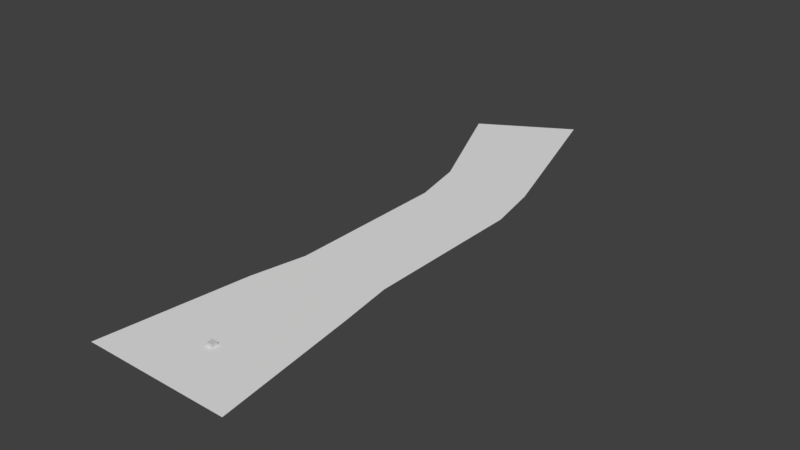 # Source: PROTOTIPO_CIUDAD.blend  (saved by Blender 2.79.0; exported with 4.5.12 LTS)
import bpy
from mathutils import Matrix  # noqa: F401  (used for matrix-valued properties, if any)

bpy.ops.wm.read_factory_settings(use_empty=True)
scene = bpy.context.scene
scene.name = 'Scene'

# ---- collections
col_collection_1 = bpy.data.collections.new('Collection 1'); scene.collection.children.link(col_collection_1)

# ---- materials (node trees are filled in below, after node groups)
mat_material_001 = bpy.data.materials.new('Material.001')
mat_material_001.alpha_threshold = 0.0
mat_material_001.use_transparent_shadow = False
mat_material_001.diffuse_color = (0.64, 0.64, 0.64, 1.0)
mat_material_001.specular_color = (0.5, 0.5, 0.5)
mat_material_001.roughness = 0.5
mat_material_001.specular_intensity = 1.0

# ---- material node trees

# ---- world
world_world = bpy.data.worlds.new('World'); scene.world = world_world
world_world.color = (0.05088, 0.05088, 0.05088)
world_world.use_sun_shadow = False
world_world.sun_shadow_jitter_overblur = 0.0
world_world.cycles.sampling_method = 'MANUAL'

# ---- meshes
me_plane = bpy.data.meshes.new('Plane')
me_plane.from_pydata([(-1.278, -0.9619, 0.0), (1.254, -0.9619, 0.0), (-0.9523, 1.57, 0.0), (0.9286, 1.57, 0.0), (-0.9523, 6.324, 0.0), (0.6068, 6.324, 0.0), (-0.7551, 5.373, 0.0), (-0.7551, 4.422, 0.0), (-0.7551, 3.471, 0.0), (-0.7551, 2.52, 0.0), (0.7907, 2.52, 0.0), (0.7907, 3.471, 0.0), (0.7907, 4.422, 0.0), (0.7907, 5.373, 0.0), (-0.9523, 6.324, 0.0), (0.6068, 6.324, 0.0), (-1.891, 8.45, 0.0), (-0.332, 9.363, 0.0)], [], [(0, 1, 3, 2), (6, 13, 5, 4), (2, 3, 10, 9), (9, 10, 11, 8), (8, 11, 12, 7), (7, 12, 13, 6), (4, 5, 15, 14), (14, 15, 17, 16)])
me_plane.use_remesh_preserve_volume = False
me_plane.use_remesh_preserve_attributes = False
me_plane.use_mirror_vertex_groups = False
me_plane.update()
me_cube_001 = bpy.data.meshes.new('Cube.001')
me_cube_001.from_pydata([(1.645, -1.645, -1.645), (1.645, -1.645, 1.645), (-1.645, -1.645, 1.645), (-1.645, -1.645, -1.645), (1.645, 1.645, -1.645), (-1.645, 1.645, -1.645), (-1.645, 1.645, 1.645), (1.645, 1.645, 1.645)], [], [(0, 1, 2, 3), (4, 5, 6, 7), (0, 4, 7, 1), (1, 7, 6, 2), (2, 6, 5, 3), (4, 0, 3, 5)])
me_cube_001.polygons.foreach_set('use_smooth', [True] * 6)
_k = set([(0, 1), (0, 3), (0, 4), (1, 2), (1, 7), (2, 3), (2, 6), (3, 5), (4, 5), (4, 7), (5, 6), (6, 7)])
me_cube_001.attributes.new('sharp_edge', 'BOOLEAN', 'EDGE').data.foreach_set('value', [ (min(e.vertices), max(e.vertices)) in _k for e in me_cube_001.edges])
_uv = me_cube_001.uv_layers.new(name='UVMap')
_uv.uv.foreach_set('vector', [0.0, 0.6667, 0.3333, 0.6667, 0.3333, 1.0, 0.0, 1.0, 0.6667, 0.3333, 0.6667, 0.6667, 0.3333, 0.6667, 0.3333, 0.3333, 0.6667, 0.3333, 0.3333, 0.3333, 0.3333, 0.0, 0.6667, 0.0, 0.0, 0.3333, 0.0, 0.0, 0.3333, 0.0, 0.3333, 0.3333, 1.0, 0.3333, 0.6667, 0.3333, 0.6667, 0.0, 1.0, 0.0, 0.0, 0.3333, 0.3333, 0.3333, 0.3333, 0.6667, 0.0, 0.6667])
me_cube_001.materials.append(mat_material_001)
me_cube_001.use_remesh_preserve_volume = False
me_cube_001.use_remesh_preserve_attributes = False
me_cube_001.use_mirror_vertex_groups = False
me_cube_001.update()
me_cube_001.normals_split_custom_set([tuple(v) for v in zip(*[iter([0.0, -1.0, 1.28e-08, 0.0, -1.0, 1.28e-08, 0.0, -1.0, 1.28e-08, 0.0, -1.0, 1.28e-08, 0.0, 1.0, 0.0, 0.0, 1.0, 0.0, 0.0, 1.0, 0.0, 0.0, 1.0, 0.0, 1.0, 1.63e-07, 1.449e-07, 1.0, 1.63e-07, 1.449e-07, 1.0, 1.63e-07, 1.449e-07, 1.0, 1.63e-07, 1.449e-07, -4.403e-07, -1.63e-07, 1.0, -4.403e-07, -1.63e-07, 1.0, -4.403e-07, -1.63e-07, 1.0, -4.403e-07, -1.63e-07, 1.0, -1.0, 0.0, -2.898e-07, -1.0, 0.0, -2.898e-07, -1.0, 0.0, -2.898e-07, -1.0, 0.0, -2.898e-07, 1.321e-07, 1.449e-07, -1.0, 1.321e-07, 1.449e-07, -1.0, 1.321e-07, 1.449e-07, -1.0, 1.321e-07, 1.449e-07, -1.0])] * 3)])

# ---- objects
ob_plane = bpy.data.objects.new('Plane', me_plane)
ob_cube_001 = bpy.data.objects.new('Cube.001', me_cube_001)

# ---- transforms, parenting, visibility, modifiers, constraints
ob_plane.location = (0.0, 0.0, 0.0)
ob_plane.scale = (32.57, 32.57, 32.57)
ob_plane.lineart.crease_threshold = 0.0
ob_cube_001.location = (0.0, 0.0, 0.0)
ob_cube_001.rotation_euler = (1.571, -0.0, 0.0)
ob_cube_001.lineart.crease_threshold = 0.0

# ---- collection membership
col_collection_1.objects.link(ob_plane)
col_collection_1.objects.link(ob_cube_001)

# ---- scene / render settings (as saved in the file)
scene.frame_start = 1; scene.frame_end = 250; scene.frame_set(1)
scene.render.engine = 'BLENDER_EEVEE_NEXT'
scene.render.resolution_percentage = 50
scene.render.dither_intensity = 0.0
scene.cycles.use_denoising = False
scene.cycles.samples = 128
scene.cycles.sampling_pattern = 'TABULATED_SOBOL'
scene.cycles.use_adaptive_sampling = False
scene.cycles.use_light_tree = False
scene.cycles.blur_glossy = 0.0
scene.cycles.sample_clamp_indirect = 0.0
scene.view_settings.view_transform = 'Standard'
bpy.context.view_layer.update()

# ---- added for rendering (the .blend has no active camera and no usable light): camera, sun
cam_auto = bpy.data.cameras.new('AutoCamera')
cam_auto.lens = 50.0
cam_auto.sensor_width = 36.0
cam_auto.clip_end = 5708.15
ob_auto_camera = bpy.data.objects.new('AutoCamera', cam_auto)
scene.collection.objects.link(ob_auto_camera)
ob_auto_camera.location = (314.876, -253.496, 260.202)
ob_auto_camera.rotation_euler = (1.09748, -7.21219e-08, 0.694738)
scene.camera = ob_auto_camera
light_auto_sun = bpy.data.lights.new('AutoSun', 'SUN')
light_auto_sun.energy = 3.0
light_auto_sun.angle = 0.0523599
ob_auto_sun = bpy.data.objects.new('AutoSun', light_auto_sun)
scene.collection.objects.link(ob_auto_sun)
ob_auto_sun.rotation_euler = (0.872665, 0.174533, 0.523599)
bpy.context.view_layer.update()
